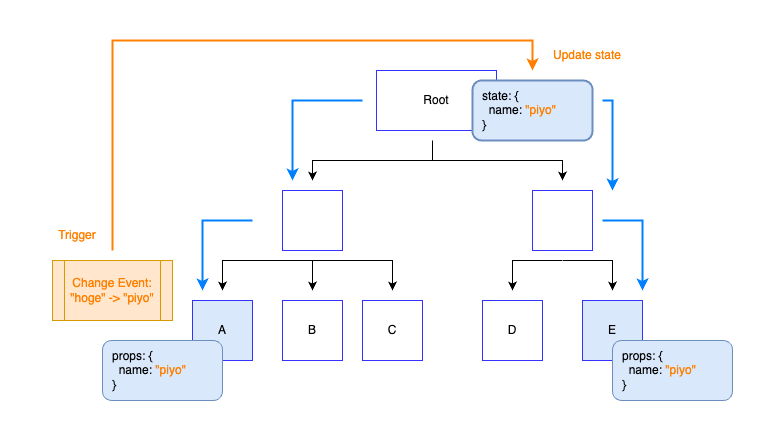

The diagram above was exported from draw.io. Its source (the exported page's mxGraphModel, read from the mxfile embedded in the PNG):
<mxGraphModel dx="954" dy="648" grid="1" gridSize="10" guides="1" tooltips="1" connect="1" arrows="1" fold="1" page="1" pageScale="1" pageWidth="827" pageHeight="1169" math="0" shadow="0">
  <root>
    <mxCell id="0" />
    <mxCell id="1" parent="0" />
    <mxCell id="GghUq2IhXApN51RrPsrI-2" value="Root" style="rounded=0;whiteSpace=wrap;html=1;strokeColor=#3333FF;" parent="1" vertex="1">
      <mxGeometry x="354" y="160" width="120" height="60" as="geometry" />
    </mxCell>
    <mxCell id="GghUq2IhXApN51RrPsrI-5" value="" style="whiteSpace=wrap;html=1;aspect=fixed;strokeColor=#3333FF;" parent="1" vertex="1">
      <mxGeometry x="260" y="280" width="60" height="60" as="geometry" />
    </mxCell>
    <mxCell id="GghUq2IhXApN51RrPsrI-7" value="" style="whiteSpace=wrap;html=1;aspect=fixed;strokeColor=#3333FF;" parent="1" vertex="1">
      <mxGeometry x="510" y="280" width="60" height="60" as="geometry" />
    </mxCell>
    <mxCell id="GghUq2IhXApN51RrPsrI-10" value="A" style="whiteSpace=wrap;html=1;aspect=fixed;fillColor=#dae8fc;strokeColor=#3333FF;" parent="1" vertex="1">
      <mxGeometry x="170" y="390" width="60" height="60" as="geometry" />
    </mxCell>
    <mxCell id="GghUq2IhXApN51RrPsrI-11" value="B" style="whiteSpace=wrap;html=1;aspect=fixed;strokeColor=#3333FF;" parent="1" vertex="1">
      <mxGeometry x="260" y="390" width="60" height="60" as="geometry" />
    </mxCell>
    <mxCell id="GghUq2IhXApN51RrPsrI-12" value="C" style="whiteSpace=wrap;html=1;aspect=fixed;strokeColor=#3333FF;" parent="1" vertex="1">
      <mxGeometry x="340" y="390" width="60" height="60" as="geometry" />
    </mxCell>
    <mxCell id="GghUq2IhXApN51RrPsrI-16" value="D" style="whiteSpace=wrap;html=1;aspect=fixed;strokeColor=#3333FF;" parent="1" vertex="1">
      <mxGeometry x="460" y="390" width="60" height="60" as="geometry" />
    </mxCell>
    <mxCell id="GghUq2IhXApN51RrPsrI-17" value="E" style="whiteSpace=wrap;html=1;aspect=fixed;fillColor=#dae8fc;strokeColor=#3333FF;" parent="1" vertex="1">
      <mxGeometry x="560" y="390" width="60" height="60" as="geometry" />
    </mxCell>
    <mxCell id="GghUq2IhXApN51RrPsrI-20" value="" style="endArrow=classic;html=1;rounded=0;" parent="1" edge="1">
      <mxGeometry width="50" height="50" relative="1" as="geometry">
        <mxPoint x="410" y="230" as="sourcePoint" />
        <mxPoint x="290" y="270" as="targetPoint" />
        <Array as="points">
          <mxPoint x="410" y="250" />
          <mxPoint x="290" y="250" />
        </Array>
      </mxGeometry>
    </mxCell>
    <mxCell id="GghUq2IhXApN51RrPsrI-21" value="" style="endArrow=classic;html=1;rounded=0;" parent="1" edge="1">
      <mxGeometry width="50" height="50" relative="1" as="geometry">
        <mxPoint x="410" y="230" as="sourcePoint" />
        <mxPoint x="540" y="270" as="targetPoint" />
        <Array as="points">
          <mxPoint x="410" y="250" />
          <mxPoint x="540" y="250" />
        </Array>
      </mxGeometry>
    </mxCell>
    <mxCell id="GghUq2IhXApN51RrPsrI-22" value="" style="endArrow=classic;html=1;rounded=0;" parent="1" edge="1">
      <mxGeometry width="50" height="50" relative="1" as="geometry">
        <mxPoint x="290" y="350" as="sourcePoint" />
        <mxPoint x="290" y="380" as="targetPoint" />
      </mxGeometry>
    </mxCell>
    <mxCell id="GghUq2IhXApN51RrPsrI-23" value="" style="endArrow=classic;html=1;rounded=0;" parent="1" edge="1">
      <mxGeometry width="50" height="50" relative="1" as="geometry">
        <mxPoint x="290" y="350" as="sourcePoint" />
        <mxPoint x="370" y="380" as="targetPoint" />
        <Array as="points">
          <mxPoint x="370" y="350" />
        </Array>
      </mxGeometry>
    </mxCell>
    <mxCell id="GghUq2IhXApN51RrPsrI-24" value="" style="endArrow=classic;html=1;rounded=0;" parent="1" edge="1">
      <mxGeometry width="50" height="50" relative="1" as="geometry">
        <mxPoint x="290" y="350" as="sourcePoint" />
        <mxPoint x="200" y="380" as="targetPoint" />
        <Array as="points">
          <mxPoint x="200" y="350" />
        </Array>
      </mxGeometry>
    </mxCell>
    <mxCell id="GghUq2IhXApN51RrPsrI-25" value="" style="endArrow=classic;html=1;rounded=0;" parent="1" edge="1">
      <mxGeometry width="50" height="50" relative="1" as="geometry">
        <mxPoint x="539.5" y="350" as="sourcePoint" />
        <mxPoint x="490" y="380" as="targetPoint" />
        <Array as="points">
          <mxPoint x="490" y="350" />
        </Array>
      </mxGeometry>
    </mxCell>
    <mxCell id="GghUq2IhXApN51RrPsrI-26" value="" style="endArrow=classic;html=1;rounded=0;" parent="1" edge="1">
      <mxGeometry width="50" height="50" relative="1" as="geometry">
        <mxPoint x="540" y="350" as="sourcePoint" />
        <mxPoint x="590" y="380" as="targetPoint" />
        <Array as="points">
          <mxPoint x="590" y="350" />
        </Array>
      </mxGeometry>
    </mxCell>
    <mxCell id="GghUq2IhXApN51RrPsrI-28" value="state: {&lt;br&gt;&amp;nbsp; name:&amp;nbsp;&lt;font color=&quot;#ff8000&quot;&gt;&quot;piyo&quot;&lt;/font&gt;&lt;br&gt;}" style="rounded=1;whiteSpace=wrap;html=1;align=left;spacingLeft=8;labelBackgroundColor=none;fillColor=#dae8fc;strokeColor=#6c8ebf;strokeWidth=2;" parent="1" vertex="1">
      <mxGeometry x="450" y="170" width="120" height="60" as="geometry" />
    </mxCell>
    <mxCell id="GghUq2IhXApN51RrPsrI-29" value="" style="endArrow=classic;html=1;rounded=0;strokeColor=#007FFF;strokeWidth=2;" parent="1" edge="1">
      <mxGeometry width="50" height="50" relative="1" as="geometry">
        <mxPoint x="340" y="190" as="sourcePoint" />
        <mxPoint x="270" y="270" as="targetPoint" />
        <Array as="points">
          <mxPoint x="270" y="190" />
        </Array>
      </mxGeometry>
    </mxCell>
    <mxCell id="GghUq2IhXApN51RrPsrI-30" value="" style="endArrow=classic;html=1;rounded=0;strokeColor=#007FFF;strokeWidth=2;" parent="1" edge="1">
      <mxGeometry width="50" height="50" relative="1" as="geometry">
        <mxPoint x="230" y="310" as="sourcePoint" />
        <mxPoint x="180" y="380" as="targetPoint" />
        <Array as="points">
          <mxPoint x="180" y="310" />
        </Array>
      </mxGeometry>
    </mxCell>
    <mxCell id="GghUq2IhXApN51RrPsrI-31" value="props: {&lt;br&gt;&amp;nbsp; name: &lt;font color=&quot;#ff8000&quot;&gt;&quot;piyo&quot;&lt;/font&gt;&lt;br&gt;}" style="rounded=1;whiteSpace=wrap;html=1;align=left;spacingLeft=8;labelBackgroundColor=none;fillColor=#dae8fc;strokeColor=#6c8ebf;" parent="1" vertex="1">
      <mxGeometry x="80" y="430" width="120" height="60" as="geometry" />
    </mxCell>
    <mxCell id="GghUq2IhXApN51RrPsrI-32" value="props: {&lt;br&gt;&amp;nbsp; name: &lt;font color=&quot;#ff8000&quot;&gt;&quot;piyo&quot;&lt;/font&gt;&lt;br&gt;}" style="rounded=1;whiteSpace=wrap;html=1;align=left;spacingLeft=8;labelBackgroundColor=none;fillColor=#dae8fc;strokeColor=#6c8ebf;" parent="1" vertex="1">
      <mxGeometry x="590" y="430" width="120" height="60" as="geometry" />
    </mxCell>
    <mxCell id="GghUq2IhXApN51RrPsrI-33" value="" style="endArrow=classic;html=1;rounded=0;strokeColor=#007FFF;strokeWidth=2;" parent="1" edge="1">
      <mxGeometry width="50" height="50" relative="1" as="geometry">
        <mxPoint x="580" y="190" as="sourcePoint" />
        <mxPoint x="590" y="280" as="targetPoint" />
        <Array as="points">
          <mxPoint x="590" y="190" />
        </Array>
      </mxGeometry>
    </mxCell>
    <mxCell id="GghUq2IhXApN51RrPsrI-34" value="" style="endArrow=classic;html=1;rounded=0;strokeColor=#007FFF;strokeWidth=2;" parent="1" edge="1">
      <mxGeometry width="50" height="50" relative="1" as="geometry">
        <mxPoint x="580" y="310" as="sourcePoint" />
        <mxPoint x="620" y="380" as="targetPoint" />
        <Array as="points">
          <mxPoint x="620" y="310" />
        </Array>
      </mxGeometry>
    </mxCell>
    <mxCell id="I2nqLF1R-xug-zTVts24-1" value="&lt;font color=&quot;#ff8000&quot;&gt;Change Event:&lt;br&gt;&quot;hoge&quot; -&amp;gt; &quot;piyo&quot;&lt;/font&gt;" style="shape=process;whiteSpace=wrap;html=1;backgroundOutline=1;fillColor=#ffe6cc;strokeColor=#d79b00;" parent="1" vertex="1">
      <mxGeometry x="30" y="350" width="120" height="60" as="geometry" />
    </mxCell>
    <mxCell id="I2nqLF1R-xug-zTVts24-2" value="" style="endArrow=classic;html=1;rounded=0;strokeColor=#FF8000;strokeWidth=2;" parent="1" edge="1">
      <mxGeometry width="50" height="50" relative="1" as="geometry">
        <mxPoint x="90" y="340" as="sourcePoint" />
        <mxPoint x="510" y="160" as="targetPoint" />
        <Array as="points">
          <mxPoint x="90" y="130" />
          <mxPoint x="250" y="130" />
          <mxPoint x="510" y="130" />
        </Array>
      </mxGeometry>
    </mxCell>
    <mxCell id="2aIEBNBQrI62byVb1aw--1" value="&lt;font color=&quot;#ff8000&quot;&gt;Update state&lt;/font&gt;" style="text;html=1;strokeColor=none;fillColor=none;align=center;verticalAlign=middle;whiteSpace=wrap;rounded=0;" vertex="1" parent="1">
      <mxGeometry x="520" y="130" width="90" height="30" as="geometry" />
    </mxCell>
    <mxCell id="2aIEBNBQrI62byVb1aw--2" value="&lt;font color=&quot;#ff8000&quot;&gt;Trigger&lt;/font&gt;" style="text;html=1;strokeColor=none;fillColor=none;align=center;verticalAlign=middle;whiteSpace=wrap;rounded=0;" vertex="1" parent="1">
      <mxGeometry x="10" y="310" width="90" height="30" as="geometry" />
    </mxCell>
  </root>
</mxGraphModel>